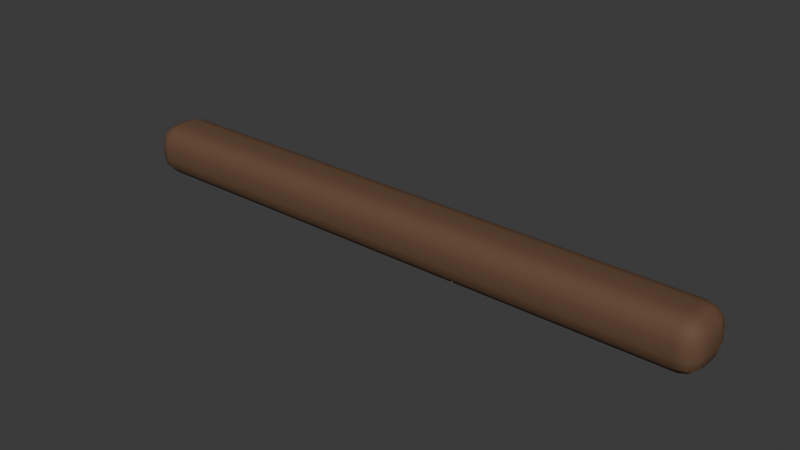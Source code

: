# Source: rail_bar.blend  (saved by Blender 4.5.90; exported with 4.5.12 LTS)
import bpy
from mathutils import Matrix  # noqa: F401  (used for matrix-valued properties, if any)

bpy.ops.wm.read_factory_settings(use_empty=True)
scene = bpy.context.scene
scene.name = 'Scene'

# ---- collections
col_collection = bpy.data.collections.new('Collection'); scene.collection.children.link(col_collection)

# ---- materials (node trees are filled in below, after node groups)
mat_house_wood_dark_029 = bpy.data.materials.new('House_wood_dark.029')
mat_house_wood_dark_029.diffuse_color = (0.1301, 0.06663, 0.0331, 1.0)

# ---- material node trees
mat_house_wood_dark_029.use_nodes = True; mat_house_wood_dark_029.node_tree.nodes.clear()
_N = mat_house_wood_dark_029.node_tree.nodes; _L = mat_house_wood_dark_029.node_tree.links
n0 = _N.new('ShaderNodeBsdfPrincipled'); n0.name = 'Principled BSDF'; n0.location = (-200, 100)
n0.inputs[0].default_value = (0.1301, 0.06663, 0.0331, 1.0)
n0.inputs[2].default_value = 0.78
n1 = _N.new('ShaderNodeOutputMaterial'); n1.name = 'Material Output'; n1.location = (200, 100)
_L.new(n0.outputs[0], n1.inputs[0])
n1.is_active_output = True

# ---- world
world_world = bpy.data.worlds.new('World'); scene.world = world_world
world_world.use_nodes = True; world_world.node_tree.nodes.clear()
_N = world_world.node_tree.nodes; _L = world_world.node_tree.links
n0 = _N.new('ShaderNodeOutputWorld'); n0.name = 'World Output'; n0.location = (200, 100)
n1 = _N.new('ShaderNodeBackground'); n1.name = 'Background'; n1.location = (-200, 100)
n1.inputs[0].default_value = (0.05088, 0.05088, 0.05088, 1.0)
_L.new(n1.outputs[0], n0.inputs[0])
n0.is_active_output = True
world_world.color = (0.05088, 0.05088, 0.05088)
world_world.sun_shadow_jitter_overblur = 0.0

# ---- meshes
me_cube_395 = bpy.data.meshes.new('Cube.395')
me_cube_395.from_pydata([(0.032, -0.0155, -0.0425), (0.032, -0.0475, -0.0105), (0.0, -0.0155, -0.0105), (0.032, -0.03148, -0.03822), (0.01602, -0.0155, -0.03822), (0.0167, -0.0308, -0.03407), (0.01602, -0.04322, -0.0105), (0.032, -0.04322, -0.02648), (0.0167, -0.03907, -0.0258), (0.004275, -0.0155, -0.02648), (0.004275, -0.03148, -0.0105), (0.008428, -0.0308, -0.0258), (0.032, -0.0475, 0.0105), (0.032, -0.0155, 0.0425), (0.0, -0.0155, 0.0105), (0.032, -0.04322, 0.02648), (0.01602, -0.04322, 0.0105), (0.0167, -0.03907, 0.0258), (0.01602, -0.0155, 0.03822), (0.032, -0.03148, 0.03822), (0.0167, -0.0308, 0.03407), (0.004275, -0.03148, 0.0105), (0.004275, -0.0155, 0.02648), (0.008428, -0.0308, 0.0258), (0.032, 0.0155, -0.0425), (0.0, 0.0155, -0.0105), (0.032, 0.0475, -0.0105), (0.01602, 0.0155, -0.03822), (0.032, 0.03148, -0.03822), (0.0167, 0.0308, -0.03407), (0.004275, 0.03148, -0.0105), (0.004275, 0.0155, -0.02648), (0.008428, 0.0308, -0.0258), (0.032, 0.04322, -0.02648), (0.01602, 0.04322, -0.0105), (0.0167, 0.03907, -0.0258), (0.032, 0.0155, 0.0425), (0.032, 0.0475, 0.0105), (0.0, 0.0155, 0.0105), (0.032, 0.03148, 0.03822), (0.01602, 0.0155, 0.03822), (0.0167, 0.0308, 0.03407), (0.01602, 0.04322, 0.0105), (0.032, 0.04322, 0.02648), (0.0167, 0.03907, 0.0258), (0.004275, 0.0155, 0.02648), (0.004275, 0.03148, 0.0105), (0.008428, 0.0308, 0.0258), (0.968, -0.0155, -0.0425), (1.0, -0.0155, -0.0105), (0.968, -0.0475, -0.0105), (0.984, -0.0155, -0.03822), (0.968, -0.03148, -0.03822), (0.9833, -0.0308, -0.03407), (0.9957, -0.03148, -0.0105), (0.9957, -0.0155, -0.02648), (0.9916, -0.0308, -0.0258), (0.968, -0.04322, -0.02648), (0.984, -0.04322, -0.0105), (0.9833, -0.03907, -0.0258), (0.968, -0.0155, 0.0425), (0.968, -0.0475, 0.0105), (1.0, -0.0155, 0.0105), (0.968, -0.03148, 0.03822), (0.984, -0.0155, 0.03822), (0.9833, -0.0308, 0.03407), (0.984, -0.04322, 0.0105), (0.968, -0.04322, 0.02648), (0.9833, -0.03907, 0.0258), (0.9957, -0.0155, 0.02648), (0.9957, -0.03148, 0.0105), (0.9916, -0.0308, 0.0258), (0.968, 0.0155, -0.0425), (0.968, 0.0475, -0.0105), (1.0, 0.0155, -0.0105), (0.968, 0.03148, -0.03822), (0.984, 0.0155, -0.03822), (0.9833, 0.0308, -0.03407), (0.984, 0.04322, -0.0105), (0.968, 0.04322, -0.02648), (0.9833, 0.03907, -0.0258), (0.9957, 0.0155, -0.02648), (0.9957, 0.03148, -0.0105), (0.9916, 0.0308, -0.0258), (0.968, 0.0155, 0.0425), (1.0, 0.0155, 0.0105), (0.968, 0.0475, 0.0105), (0.984, 0.0155, 0.03822), (0.968, 0.03148, 0.03822), (0.9833, 0.0308, 0.03407), (0.9957, 0.03148, 0.0105), (0.9957, 0.0155, 0.02648), (0.9916, 0.0308, 0.0258), (0.968, 0.04322, 0.02648), (0.984, 0.04322, 0.0105), (0.9833, 0.03907, 0.0258)], [], [(0, 3, 5, 4), (3, 7, 8, 5), (1, 6, 8, 7), (6, 10, 11, 8), (2, 9, 11, 10), (9, 4, 5, 11), (5, 8, 11), (12, 15, 17, 16), (15, 19, 20, 17), (13, 18, 20, 19), (18, 22, 23, 20), (14, 21, 23, 22), (21, 16, 17, 23), (17, 20, 23), (24, 27, 29, 28), (27, 31, 32, 29), (25, 30, 32, 31), (30, 34, 35, 32), (26, 33, 35, 34), (33, 28, 29, 35), (29, 32, 35), (36, 39, 41, 40), (39, 43, 44, 41), (37, 42, 44, 43), (42, 46, 47, 44), (38, 45, 47, 46), (45, 40, 41, 47), (41, 44, 47), (48, 51, 53, 52), (51, 55, 56, 53), (49, 54, 56, 55), (54, 58, 59, 56), (50, 57, 59, 58), (57, 52, 53, 59), (53, 56, 59), (60, 63, 65, 64), (63, 67, 68, 65), (61, 66, 68, 67), (66, 70, 71, 68), (62, 69, 71, 70), (69, 64, 65, 71), (65, 68, 71), (72, 75, 77, 76), (75, 79, 80, 77), (73, 78, 80, 79), (78, 82, 83, 80), (74, 81, 83, 82), (81, 76, 77, 83), (77, 80, 83), (84, 87, 89, 88), (87, 91, 92, 89), (85, 90, 92, 91), (90, 94, 95, 92), (86, 93, 95, 94), (93, 88, 89, 95), (89, 92, 95), (24, 0, 4, 27), (27, 4, 9, 31), (31, 9, 2, 25), (1, 12, 16, 6), (6, 16, 21, 10), (10, 21, 14, 2), (13, 36, 40, 18), (18, 40, 45, 22), (22, 45, 38, 14), (37, 26, 34, 42), (42, 34, 30, 46), (46, 30, 25, 38), (72, 24, 28, 75), (75, 28, 33, 79), (79, 33, 26, 73), (36, 84, 88, 39), (39, 88, 93, 43), (43, 93, 86, 37), (85, 74, 82, 90), (90, 82, 78, 94), (94, 78, 73, 86), (48, 72, 76, 51), (51, 76, 81, 55), (55, 81, 74, 49), (84, 60, 64, 87), (87, 64, 69, 91), (91, 69, 62, 85), (61, 50, 58, 66), (66, 58, 54, 70), (70, 54, 49, 62), (0, 48, 52, 3), (3, 52, 57, 7), (7, 57, 50, 1), (60, 13, 19, 63), (63, 19, 15, 67), (67, 15, 12, 61), (24, 72, 48, 0), (2, 14, 38, 25), (50, 61, 12, 1), (84, 36, 13, 60), (26, 37, 86, 73), (74, 85, 62, 49)])
me_cube_395.polygons.foreach_set('use_smooth', [True] * 98)
_uv = me_cube_395.uv_layers.new(name='UVMap')
_uv.uv.foreach_set('vector', [0.02952, 0.01756, 0.01325, 0.01756, 0.01394, 0.00198, 0.02952, 0.001291, 0.01325, 0.01756, 0.001291, 0.01756, 0.005519, 0.00198, 0.01394, 0.00198, 0.2321, 0.01756, 0.2321, 0.001291, 0.2477, 0.00198, 0.2484, 0.01756, 0.3929, 0.0893, 0.3929, 0.07735, 0.4085, 0.07666, 0.4085, 0.08508, 0.3929, 0.06108, 0.4092, 0.06108, 0.4085, 0.07666, 0.3929, 0.07735, 0.4092, 0.06108, 0.4211, 0.06108, 0.4169, 0.07666, 0.4085, 0.07666, 0.4169, 0.07666, 0.4085, 0.08508, 0.4085, 0.07666, 0.2107, 0.01756, 0.1944, 0.01756, 0.1951, 0.00198, 0.2107, 0.001291, 0.09189, 0.9824, 0.1038, 0.9824, 0.1045, 0.998, 0.09611, 0.998, 0.1201, 0.9824, 0.1201, 0.9987, 0.1045, 0.998, 0.1038, 0.9824, 0.3433, 0.06108, 0.3553, 0.06108, 0.356, 0.07666, 0.3475, 0.07666, 0.3715, 0.06108, 0.3715, 0.07735, 0.356, 0.07666, 0.3553, 0.06108, 0.3715, 0.07735, 0.3715, 0.0893, 0.356, 0.08508, 0.356, 0.07666, 0.356, 0.08508, 0.3475, 0.07666, 0.356, 0.07666, 0.06108, 0.01756, 0.06108, 0.001291, 0.07666, 0.00198, 0.07735, 0.01756, 0.4211, 0.02952, 0.4092, 0.02952, 0.4085, 0.01394, 0.4169, 0.01394, 0.3929, 0.02952, 0.3929, 0.01325, 0.4085, 0.01394, 0.4092, 0.02952, 0.3929, 0.01325, 0.3929, 0.001291, 0.4085, 0.005519, 0.4085, 0.01394, 0.3125, 0.9824, 0.3288, 0.9824, 0.3281, 0.998, 0.3125, 0.9987, 0.0893, 0.01756, 0.07735, 0.01756, 0.07666, 0.00198, 0.08508, 0.00198, 0.4169, 0.01394, 0.4085, 0.01394, 0.4085, 0.005519, 0.1517, 0.9824, 0.1679, 0.9824, 0.1673, 0.998, 0.1517, 0.9987, 0.1679, 0.9824, 0.1799, 0.9824, 0.1757, 0.998, 0.1673, 0.998, 0.2911, 0.9824, 0.2911, 0.9987, 0.2755, 0.998, 0.2749, 0.9824, 0.3715, 0.001291, 0.3715, 0.01325, 0.356, 0.01394, 0.356, 0.005519, 0.3715, 0.02952, 0.3553, 0.02952, 0.356, 0.01394, 0.3715, 0.01325, 0.3553, 0.02952, 0.3433, 0.02952, 0.3475, 0.01394, 0.356, 0.01394, 0.3475, 0.01394, 0.356, 0.005519, 0.356, 0.01394, 0.02952, 0.9705, 0.02952, 0.9868, 0.01394, 0.9861, 0.01325, 0.9705, 0.02952, 0.9868, 0.02952, 0.9987, 0.01394, 0.9945, 0.01394, 0.9861, 0.381, 0.1082, 0.381, 0.09189, 0.3965, 0.09258, 0.3972, 0.1082, 0.2321, 0.9987, 0.2321, 0.9868, 0.2477, 0.9861, 0.2477, 0.9945, 0.2321, 0.9705, 0.2484, 0.9705, 0.2477, 0.9861, 0.2321, 0.9868, 0.001291, 0.9705, 0.01325, 0.9705, 0.01394, 0.9861, 0.005519, 0.9861, 0.01394, 0.9861, 0.01394, 0.9945, 0.005519, 0.9861, 0.1201, 0.02952, 0.1038, 0.02952, 0.1045, 0.01394, 0.1201, 0.01325, 0.1038, 0.02952, 0.09189, 0.02952, 0.09611, 0.01394, 0.1045, 0.01394, 0.2107, 0.9705, 0.2107, 0.9868, 0.1951, 0.9861, 0.1944, 0.9705, 0.2107, 0.9868, 0.2107, 0.9987, 0.1951, 0.9945, 0.1951, 0.9861, 0.3596, 0.1082, 0.3433, 0.1082, 0.344, 0.09258, 0.3596, 0.09189, 0.1201, 0.001291, 0.1201, 0.01325, 0.1045, 0.01394, 0.1045, 0.005519, 0.1045, 0.01394, 0.09611, 0.01394, 0.1045, 0.005519, 0.06108, 0.9705, 0.07735, 0.9705, 0.07666, 0.9861, 0.06108, 0.9868, 0.07735, 0.9705, 0.0893, 0.9705, 0.08508, 0.9861, 0.07666, 0.9861, 0.3125, 0.02952, 0.3125, 0.01325, 0.3281, 0.01394, 0.3288, 0.02952, 0.3125, 0.01325, 0.3125, 0.001291, 0.3281, 0.005519, 0.3281, 0.01394, 0.381, 0.1397, 0.3972, 0.1397, 0.3965, 0.1553, 0.381, 0.156, 0.06108, 0.9987, 0.06108, 0.9868, 0.07666, 0.9861, 0.07666, 0.9945, 0.07666, 0.9861, 0.08508, 0.9861, 0.07666, 0.9945, 0.1517, 0.02952, 0.1517, 0.01325, 0.1673, 0.01394, 0.1679, 0.02952, 0.1517, 0.01325, 0.1517, 0.001291, 0.1673, 0.005519, 0.1673, 0.01394, 0.3596, 0.1397, 0.3596, 0.156, 0.344, 0.1553, 0.3433, 0.1397, 0.2911, 0.001291, 0.2911, 0.01325, 0.2755, 0.01394, 0.2755, 0.005519, 0.2911, 0.02952, 0.2749, 0.02952, 0.2755, 0.01394, 0.2911, 0.01325, 0.1799, 0.02952, 0.1679, 0.02952, 0.1673, 0.01394, 0.1757, 0.01394, 0.1673, 0.01394, 0.1673, 0.005519, 0.1757, 0.01394, 0.06108, 0.01756, 0.02952, 0.01756, 0.02952, 0.001291, 0.06108, 0.001291, 0.4211, 0.02952, 0.4211, 0.06108, 0.4092, 0.06108, 0.4092, 0.02952, 0.4092, 0.02952, 0.4092, 0.06108, 0.3929, 0.06108, 0.3929, 0.02952, 0.2321, 0.01756, 0.2107, 0.01756, 0.2107, 0.001291, 0.2321, 0.001291, 0.3929, 0.0893, 0.3715, 0.0893, 0.3715, 0.07735, 0.3929, 0.07735, 0.3929, 0.07735, 0.3715, 0.07735, 0.3715, 0.06108, 0.3929, 0.06108, 0.1201, 0.9824, 0.1517, 0.9824, 0.1517, 0.9987, 0.1201, 0.9987, 0.3433, 0.06108, 0.3433, 0.02952, 0.3553, 0.02952, 0.3553, 0.06108, 0.3553, 0.06108, 0.3553, 0.02952, 0.3715, 0.02952, 0.3715, 0.06108, 0.2911, 0.9824, 0.3125, 0.9824, 0.3125, 0.9987, 0.2911, 0.9987, 0.3715, 0.001291, 0.3929, 0.001291, 0.3929, 0.01325, 0.3715, 0.01325, 0.3715, 0.01325, 0.3929, 0.01325, 0.3929, 0.02952, 0.3715, 0.02952, 0.06108, 0.9705, 0.06108, 0.01756, 0.07735, 0.01756, 0.07735, 0.9705, 0.3407, 0.02952, 0.3407, 0.9824, 0.3288, 0.9824, 0.3288, 0.02952, 0.3288, 0.02952, 0.3288, 0.9824, 0.3125, 0.9824, 0.3125, 0.02952, 0.1517, 0.9824, 0.1517, 0.02952, 0.1679, 0.02952, 0.1679, 0.9824, 0.2629, 0.9824, 0.2629, 0.02952, 0.2749, 0.02952, 0.2749, 0.9824, 0.2749, 0.9824, 0.2749, 0.02952, 0.2911, 0.02952, 0.2911, 0.9824, 0.3596, 0.1397, 0.381, 0.1397, 0.381, 0.156, 0.3596, 0.156, 0.2911, 0.001291, 0.3125, 0.001291, 0.3125, 0.01325, 0.2911, 0.01325, 0.2911, 0.01325, 0.3125, 0.01325, 0.3125, 0.02952, 0.2911, 0.02952, 0.02952, 0.9705, 0.06108, 0.9705, 0.06108, 0.9868, 0.02952, 0.9868, 0.02952, 0.9868, 0.06108, 0.9868, 0.06108, 0.9987, 0.02952, 0.9987, 0.3972, 0.1082, 0.3972, 0.1397, 0.381, 0.1397, 0.381, 0.1082, 0.1517, 0.02952, 0.1201, 0.02952, 0.1201, 0.01325, 0.1517, 0.01325, 0.1517, 0.01325, 0.1201, 0.01325, 0.1201, 0.001291, 0.1517, 0.001291, 0.3433, 0.1397, 0.3433, 0.1082, 0.3596, 0.1082, 0.3596, 0.1397, 0.2107, 0.9705, 0.2321, 0.9705, 0.2321, 0.9868, 0.2107, 0.9868, 0.2107, 0.9868, 0.2321, 0.9868, 0.2321, 0.9987, 0.2107, 0.9987, 0.3596, 0.09189, 0.381, 0.09189, 0.381, 0.1082, 0.3596, 0.1082, 0.02952, 0.01756, 0.02952, 0.9705, 0.01325, 0.9705, 0.01325, 0.01756, 0.2603, 0.01756, 0.2603, 0.9705, 0.2484, 0.9705, 0.2484, 0.01756, 0.2484, 0.01756, 0.2484, 0.9705, 0.2321, 0.9705, 0.2321, 0.01756, 0.1201, 0.02952, 0.1201, 0.9824, 0.1038, 0.9824, 0.1038, 0.02952, 0.1825, 0.9705, 0.1825, 0.01756, 0.1944, 0.01756, 0.1944, 0.9705, 0.1944, 0.9705, 0.1944, 0.01756, 0.2107, 0.01756, 0.2107, 0.9705, 0.06108, 0.01756, 0.06108, 0.9705, 0.02952, 0.9705, 0.02952, 0.01756, 0.3929, 0.06108, 0.3715, 0.06108, 0.3715, 0.02952, 0.3929, 0.02952, 0.2321, 0.9705, 0.2107, 0.9705, 0.2107, 0.01756, 0.2321, 0.01756, 0.1517, 0.02952, 0.1517, 0.9824, 0.1201, 0.9824, 0.1201, 0.02952, 0.3125, 0.9824, 0.2911, 0.9824, 0.2911, 0.02952, 0.3125, 0.02952, 0.381, 0.1397, 0.3596, 0.1397, 0.3596, 0.1082, 0.381, 0.1082])
me_cube_395.materials.append(mat_house_wood_dark_029)
me_cube_395.update()
me_cube_395.normals_split_custom_set([tuple(v) for v in zip(*[iter([-0.004531, -0.09066, -0.9959, -0.003862, -0.5001, -0.866, -0.4179, -0.4179, -0.8067, -0.4939, -0.07965, -0.8659, -0.003862, -0.5001, -0.866, -0.003862, -0.866, -0.5001, -0.4179, -0.8067, -0.4178, -0.4179, -0.4179, -0.8067, -0.004501, -0.9934, -0.1149, -0.4915, -0.8649, -0.1021, -0.4179, -0.8067, -0.4178, -0.003862, -0.866, -0.5001, -0.4915, -0.8649, -0.1021, -0.8649, -0.4915, -0.1021, -0.8067, -0.4178, -0.4179, -0.4179, -0.8067, -0.4178, -0.9893, -0.09007, -0.1145, -0.8659, -0.07965, -0.4939, -0.8067, -0.4178, -0.4179, -0.8649, -0.4915, -0.1021, -0.8659, -0.07965, -0.4939, -0.4939, -0.07965, -0.8659, -0.4179, -0.4179, -0.8067, -0.8067, -0.4178, -0.4179, -0.4179, -0.4179, -0.8067, -0.4179, -0.8067, -0.4178, -0.8067, -0.4178, -0.4179, -0.004502, -0.9934, 0.1149, -0.003862, -0.866, 0.5001, -0.4179, -0.8067, 0.4179, -0.4915, -0.8649, 0.1021, -0.003862, -0.866, 0.5001, -0.003862, -0.5001, 0.866, -0.4179, -0.4178, 0.8067, -0.4179, -0.8067, 0.4179, -0.004535, -0.09064, 0.9959, -0.4939, -0.07965, 0.8659, -0.4179, -0.4178, 0.8067, -0.003862, -0.5001, 0.866, -0.4939, -0.07965, 0.8659, -0.8659, -0.07965, 0.4939, -0.8067, -0.4179, 0.4178, -0.4179, -0.4178, 0.8067, -0.9893, -0.09007, 0.1145, -0.8649, -0.4915, 0.1021, -0.8067, -0.4179, 0.4178, -0.8659, -0.07965, 0.4939, -0.8649, -0.4915, 0.1021, -0.4915, -0.8649, 0.1021, -0.4179, -0.8067, 0.4179, -0.8067, -0.4179, 0.4178, -0.4179, -0.8067, 0.4179, -0.4179, -0.4178, 0.8067, -0.8067, -0.4179, 0.4178, -0.004535, 0.09064, -0.9959, -0.4939, 0.07965, -0.8659, -0.4179, 0.4179, -0.8067, -0.003862, 0.5001, -0.866, -0.4939, 0.07965, -0.8659, -0.8659, 0.07965, -0.4939, -0.8067, 0.4179, -0.4178, -0.4179, 0.4179, -0.8067, -0.9893, 0.09007, -0.1145, -0.8649, 0.4915, -0.1021, -0.8067, 0.4179, -0.4178, -0.8659, 0.07965, -0.4939, -0.8649, 0.4915, -0.1021, -0.4915, 0.8649, -0.1021, -0.4178, 0.8067, -0.4179, -0.8067, 0.4179, -0.4178, -0.004502, 0.9934, -0.1149, -0.003862, 0.866, -0.5001, -0.4178, 0.8067, -0.4179, -0.4915, 0.8649, -0.1021, -0.003862, 0.866, -0.5001, -0.003862, 0.5001, -0.866, -0.4179, 0.4179, -0.8067, -0.4178, 0.8067, -0.4179, -0.4179, 0.4179, -0.8067, -0.8067, 0.4179, -0.4178, -0.4178, 0.8067, -0.4179, -0.004531, 0.09066, 0.9959, -0.003862, 0.5001, 0.866, -0.4179, 0.4179, 0.8067, -0.4939, 0.07965, 0.8659, -0.003862, 0.5001, 0.866, -0.003862, 0.866, 0.5001, -0.4179, 0.8067, 0.4178, -0.4179, 0.4179, 0.8067, -0.004501, 0.9934, 0.1149, -0.4915, 0.8649, 0.1021, -0.4179, 0.8067, 0.4178, -0.003862, 0.866, 0.5001, -0.4915, 0.8649, 0.1021, -0.8649, 0.4915, 0.1021, -0.8067, 0.4178, 0.4179, -0.4179, 0.8067, 0.4178, -0.9893, 0.09007, 0.1145, -0.8659, 0.07965, 0.4939, -0.8067, 0.4178, 0.4179, -0.8649, 0.4915, 0.1021, -0.8659, 0.07965, 0.4939, -0.4939, 0.07965, 0.8659, -0.4179, 0.4179, 0.8067, -0.8067, 0.4178, 0.4179, -0.4179, 0.4179, 0.8067, -0.4179, 0.8067, 0.4178, -0.8067, 0.4178, 0.4179, 0.004535, -0.09064, -0.9959, 0.4939, -0.07965, -0.8659, 0.4179, -0.4179, -0.8067, 0.003862, -0.5001, -0.866, 0.4939, -0.07965, -0.8659, 0.8659, -0.07965, -0.4939, 0.8067, -0.4179, -0.4178, 0.4179, -0.4179, -0.8067, 0.9893, -0.09007, -0.1145, 0.8649, -0.4915, -0.1021, 0.8067, -0.4179, -0.4178, 0.8659, -0.07965, -0.4939, 0.8649, -0.4915, -0.1021, 0.4915, -0.8649, -0.1021, 0.4178, -0.8067, -0.4179, 0.8067, -0.4179, -0.4178, 0.004502, -0.9934, -0.1149, 0.003862, -0.866, -0.5001, 0.4178, -0.8067, -0.4179, 0.4915, -0.8649, -0.1021, 0.003862, -0.866, -0.5001, 0.003862, -0.5001, -0.866, 0.4179, -0.4179, -0.8067, 0.4178, -0.8067, -0.4179, 0.4179, -0.4179, -0.8067, 0.8067, -0.4179, -0.4178, 0.4178, -0.8067, -0.4179, 0.004531, -0.09066, 0.9959, 0.003862, -0.5001, 0.866, 0.4179, -0.4179, 0.8067, 0.4939, -0.07965, 0.8659, 0.003862, -0.5001, 0.866, 0.003862, -0.866, 0.5001, 0.4179, -0.8067, 0.4178, 0.4179, -0.4179, 0.8067, 0.004501, -0.9934, 0.1149, 0.4915, -0.8649, 0.1021, 0.4179, -0.8067, 0.4178, 0.003862, -0.866, 0.5001, 0.4915, -0.8649, 0.1021, 0.8649, -0.4915, 0.1021, 0.8067, -0.4178, 0.4179, 0.4179, -0.8067, 0.4178, 0.9893, -0.09007, 0.1145, 0.8659, -0.07965, 0.4939, 0.8067, -0.4178, 0.4179, 0.8649, -0.4915, 0.1021, 0.8659, -0.07965, 0.4939, 0.4939, -0.07965, 0.8659, 0.4179, -0.4179, 0.8067, 0.8067, -0.4178, 0.4179, 0.4179, -0.4179, 0.8067, 0.4179, -0.8067, 0.4178, 0.8067, -0.4178, 0.4179, 0.004531, 0.09066, -0.9959, 0.003862, 0.5001, -0.866, 0.4179, 0.4179, -0.8067, 0.4939, 0.07965, -0.8659, 0.003862, 0.5001, -0.866, 0.003862, 0.866, -0.5001, 0.4179, 0.8067, -0.4178, 0.4179, 0.4179, -0.8067, 0.004501, 0.9934, -0.1149, 0.4915, 0.8649, -0.1021, 0.4179, 0.8067, -0.4178, 0.003862, 0.866, -0.5001, 0.4915, 0.8649, -0.1021, 0.8649, 0.4915, -0.1021, 0.8067, 0.4178, -0.4179, 0.4179, 0.8067, -0.4178, 0.9893, 0.09007, -0.1145, 0.8659, 0.07965, -0.4939, 0.8067, 0.4178, -0.4179, 0.8649, 0.4915, -0.1021, 0.8659, 0.07965, -0.4939, 0.4939, 0.07965, -0.8659, 0.4179, 0.4179, -0.8067, 0.8067, 0.4178, -0.4179, 0.4179, 0.4179, -0.8067, 0.4179, 0.8067, -0.4178, 0.8067, 0.4178, -0.4179, 0.004535, 0.09064, 0.9959, 0.4939, 0.07965, 0.8659, 0.4179, 0.4179, 0.8067, 0.003862, 0.5001, 0.866, 0.4939, 0.07965, 0.8659, 0.8659, 0.07965, 0.4939, 0.8067, 0.4179, 0.4178, 0.4179, 0.4179, 0.8067, 0.9893, 0.09007, 0.1145, 0.8649, 0.4915, 0.1021, 0.8067, 0.4179, 0.4178, 0.8659, 0.07965, 0.4939, 0.8649, 0.4915, 0.1021, 0.4915, 0.8649, 0.1021, 0.4178, 0.8067, 0.4179, 0.8067, 0.4179, 0.4178, 0.004502, 0.9934, 0.1149, 0.003862, 0.866, 0.5001, 0.4178, 0.8067, 0.4179, 0.4915, 0.8649, 0.1021, 0.003862, 0.866, 0.5001, 0.003862, 0.5001, 0.866, 0.4179, 0.4179, 0.8067, 0.4178, 0.8067, 0.4179, 0.4179, 0.4179, 0.8067, 0.8067, 0.4179, 0.4178, 0.4178, 0.8067, 0.4179, -0.004535, 0.09064, -0.9959, -0.004531, -0.09066, -0.9959, -0.4939, -0.07965, -0.8659, -0.4939, 0.07965, -0.8659, -0.4939, 0.07965, -0.8659, -0.4939, -0.07965, -0.8659, -0.8659, -0.07965, -0.4939, -0.8659, 0.07965, -0.4939, -0.8659, 0.07965, -0.4939, -0.8659, -0.07965, -0.4939, -0.9893, -0.09007, -0.1145, -0.9893, 0.09007, -0.1145, -0.004501, -0.9934, -0.1149, -0.004502, -0.9934, 0.1149, -0.4915, -0.8649, 0.1021, -0.4915, -0.8649, -0.1021, -0.4915, -0.8649, -0.1021, -0.4915, -0.8649, 0.1021, -0.8649, -0.4915, 0.1021, -0.8649, -0.4915, -0.1021, -0.8649, -0.4915, -0.1021, -0.8649, -0.4915, 0.1021, -0.9893, -0.09007, 0.1145, -0.9893, -0.09007, -0.1145, -0.004535, -0.09064, 0.9959, -0.004531, 0.09066, 0.9959, -0.4939, 0.07965, 0.8659, -0.4939, -0.07965, 0.8659, -0.4939, -0.07965, 0.8659, -0.4939, 0.07965, 0.8659, -0.8659, 0.07965, 0.4939, -0.8659, -0.07965, 0.4939, -0.8659, -0.07965, 0.4939, -0.8659, 0.07965, 0.4939, -0.9893, 0.09007, 0.1145, -0.9893, -0.09007, 0.1145, -0.004501, 0.9934, 0.1149, -0.004502, 0.9934, -0.1149, -0.4915, 0.8649, -0.1021, -0.4915, 0.8649, 0.1021, -0.4915, 0.8649, 0.1021, -0.4915, 0.8649, -0.1021, -0.8649, 0.4915, -0.1021, -0.8649, 0.4915, 0.1021, -0.8649, 0.4915, 0.1021, -0.8649, 0.4915, -0.1021, -0.9893, 0.09007, -0.1145, -0.9893, 0.09007, 0.1145, 0.004531, 0.09066, -0.9959, -0.004535, 0.09064, -0.9959, -0.003862, 0.5001, -0.866, 0.003862, 0.5001, -0.866, 0.003862, 0.5001, -0.866, -0.003862, 0.5001, -0.866, -0.003862, 0.866, -0.5001, 0.003862, 0.866, -0.5001, 0.003862, 0.866, -0.5001, -0.003862, 0.866, -0.5001, -0.004502, 0.9934, -0.1149, 0.004501, 0.9934, -0.1149, -0.004531, 0.09066, 0.9959, 0.004535, 0.09064, 0.9959, 0.003862, 0.5001, 0.866, -0.003862, 0.5001, 0.866, -0.003862, 0.5001, 0.866, 0.003862, 0.5001, 0.866, 0.003862, 0.866, 0.5001, -0.003862, 0.866, 0.5001, -0.003862, 0.866, 0.5001, 0.003862, 0.866, 0.5001, 0.004502, 0.9934, 0.1149, -0.004501, 0.9934, 0.1149, 0.9893, 0.09007, 0.1145, 0.9893, 0.09007, -0.1145, 0.8649, 0.4915, -0.1021, 0.8649, 0.4915, 0.1021, 0.8649, 0.4915, 0.1021, 0.8649, 0.4915, -0.1021, 0.4915, 0.8649, -0.1021, 0.4915, 0.8649, 0.1021, 0.4915, 0.8649, 0.1021, 0.4915, 0.8649, -0.1021, 0.004501, 0.9934, -0.1149, 0.004502, 0.9934, 0.1149, 0.004535, -0.09064, -0.9959, 0.004531, 0.09066, -0.9959, 0.4939, 0.07965, -0.8659, 0.4939, -0.07965, -0.8659, 0.4939, -0.07965, -0.8659, 0.4939, 0.07965, -0.8659, 0.8659, 0.07965, -0.4939, 0.8659, -0.07965, -0.4939, 0.8659, -0.07965, -0.4939, 0.8659, 0.07965, -0.4939, 0.9893, 0.09007, -0.1145, 0.9893, -0.09007, -0.1145, 0.004535, 0.09064, 0.9959, 0.004531, -0.09066, 0.9959, 0.4939, -0.07965, 0.8659, 0.4939, 0.07965, 0.8659, 0.4939, 0.07965, 0.8659, 0.4939, -0.07965, 0.8659, 0.8659, -0.07965, 0.4939, 0.8659, 0.07965, 0.4939, 0.8659, 0.07965, 0.4939, 0.8659, -0.07965, 0.4939, 0.9893, -0.09007, 0.1145, 0.9893, 0.09007, 0.1145, 0.004501, -0.9934, 0.1149, 0.004502, -0.9934, -0.1149, 0.4915, -0.8649, -0.1021, 0.4915, -0.8649, 0.1021, 0.4915, -0.8649, 0.1021, 0.4915, -0.8649, -0.1021, 0.8649, -0.4915, -0.1021, 0.8649, -0.4915, 0.1021, 0.8649, -0.4915, 0.1021, 0.8649, -0.4915, -0.1021, 0.9893, -0.09007, -0.1145, 0.9893, -0.09007, 0.1145, -0.004531, -0.09066, -0.9959, 0.004535, -0.09064, -0.9959, 0.003862, -0.5001, -0.866, -0.003862, -0.5001, -0.866, -0.003862, -0.5001, -0.866, 0.003862, -0.5001, -0.866, 0.003862, -0.866, -0.5001, -0.003862, -0.866, -0.5001, -0.003862, -0.866, -0.5001, 0.003862, -0.866, -0.5001, 0.004502, -0.9934, -0.1149, -0.004501, -0.9934, -0.1149, 0.004531, -0.09066, 0.9959, -0.004535, -0.09064, 0.9959, -0.003862, -0.5001, 0.866, 0.003862, -0.5001, 0.866, 0.003862, -0.5001, 0.866, -0.003862, -0.5001, 0.866, -0.003862, -0.866, 0.5001, 0.003862, -0.866, 0.5001, 0.003862, -0.866, 0.5001, -0.003862, -0.866, 0.5001, -0.004502, -0.9934, 0.1149, 0.004501, -0.9934, 0.1149, -0.004535, 0.09064, -0.9959, 0.004531, 0.09066, -0.9959, 0.004535, -0.09064, -0.9959, -0.004531, -0.09066, -0.9959, -0.9893, -0.09007, -0.1145, -0.9893, -0.09007, 0.1145, -0.9893, 0.09007, 0.1145, -0.9893, 0.09007, -0.1145, 0.004502, -0.9934, -0.1149, 0.004501, -0.9934, 0.1149, -0.004502, -0.9934, 0.1149, -0.004501, -0.9934, -0.1149, 0.004535, 0.09064, 0.9959, -0.004531, 0.09066, 0.9959, -0.004535, -0.09064, 0.9959, 0.004531, -0.09066, 0.9959, -0.004502, 0.9934, -0.1149, -0.004501, 0.9934, 0.1149, 0.004502, 0.9934, 0.1149, 0.004501, 0.9934, -0.1149, 0.9893, 0.09007, -0.1145, 0.9893, 0.09007, 0.1145, 0.9893, -0.09007, 0.1145, 0.9893, -0.09007, -0.1145])] * 3)])

# ---- objects
ob_house07_rail_bar = bpy.data.objects.new('House07_rail_bar', me_cube_395)

# ---- transforms, parenting, visibility, modifiers, constraints
ob_house07_rail_bar.location = (0.0, 0.0, 0.0)

# ---- collection membership
col_collection.objects.link(ob_house07_rail_bar)

# ---- scene / render settings (as saved in the file)
scene.frame_start = 1; scene.frame_end = 250; scene.frame_set(1)
scene.render.engine = 'BLENDER_EEVEE_NEXT'
bpy.context.view_layer.update()

# ---- added for rendering (the .blend has no active camera and no usable light): camera, sun
cam_auto = bpy.data.cameras.new('AutoCamera')
cam_auto.lens = 50.0
cam_auto.sensor_width = 36.0
cam_auto.clip_end = 1000.0
ob_auto_camera = bpy.data.objects.new('AutoCamera', cam_auto)
scene.collection.objects.link(ob_auto_camera)
ob_auto_camera.location = (1.43271, -1.11925, 0.746169)
ob_auto_camera.rotation_euler = (1.09748, -7.21219e-08, 0.694738)
scene.camera = ob_auto_camera
light_auto_sun = bpy.data.lights.new('AutoSun', 'SUN')
light_auto_sun.energy = 3.0
light_auto_sun.angle = 0.0523599
ob_auto_sun = bpy.data.objects.new('AutoSun', light_auto_sun)
scene.collection.objects.link(ob_auto_sun)
ob_auto_sun.rotation_euler = (0.872665, 0.174533, 0.523599)
bpy.context.view_layer.update()
